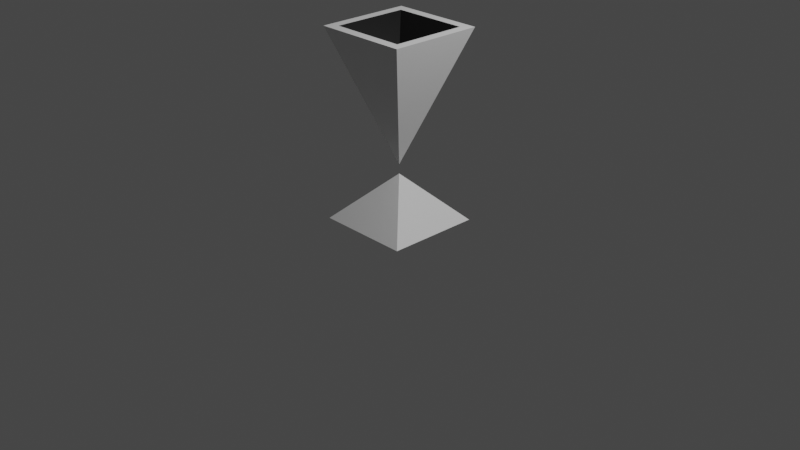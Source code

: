 # Source: flameTorch.blend  (saved by Blender 3.4.6; exported with 4.5.12 LTS)
import bpy
from mathutils import Matrix  # noqa: F401  (used for matrix-valued properties, if any)

bpy.ops.wm.read_factory_settings(use_empty=True)
scene = bpy.context.scene
scene.name = 'Scene'

# ---- collections
col_collection = bpy.data.collections.new('Collection'); scene.collection.children.link(col_collection)

# ---- materials (node trees are filled in below, after node groups)
mat_metal = bpy.data.materials.new('Metal')
mat_metal.alpha_threshold = 0.0
mat_metal.use_transparent_shadow = False
mat_metal.roughness = 0.5
mat_metal.line_color = (0.0, 0.0, 0.0, 1.0)
mat_inside = bpy.data.materials.new('Inside')
mat_inside.use_transparent_shadow = False

# ---- material node trees
mat_metal.use_nodes = True; mat_metal.node_tree.nodes.clear()
_N = mat_metal.node_tree.nodes; _L = mat_metal.node_tree.links
n0 = _N.new('ShaderNodeOutputMaterial'); n0.name = 'Material Output'; n0.location = (300, 300)
n1 = _N.new('ShaderNodeBsdfPrincipled'); n1.name = 'Principled BSDF'; n1.location = (10, 300)
n1.distribution = 'GGX'
n1.subsurface_method = 'RANDOM_WALK_SKIN'
n1.inputs[3].default_value = 1.45
n1.inputs[27].default_value = (0.0, 0.0, 0.0, 1.0)
n1.inputs[28].default_value = 1.0
_L.new(n1.outputs[0], n0.inputs[0])
n0.is_active_output = True
mat_inside.use_nodes = True; mat_inside.node_tree.nodes.clear()
_N = mat_inside.node_tree.nodes; _L = mat_inside.node_tree.links
n0 = _N.new('ShaderNodeBsdfPrincipled'); n0.name = 'Principled BSDF'; n0.location = (10, 300)
n0.distribution = 'GGX'
n0.subsurface_method = 'RANDOM_WALK_SKIN'
n0.inputs[0].default_value = (0.0, 0.0, 0.0, 1.0)
n0.inputs[3].default_value = 1.45
n0.inputs[27].default_value = (0.0, 0.0, 0.0, 1.0)
n0.inputs[28].default_value = 1.0
n1 = _N.new('ShaderNodeOutputMaterial'); n1.name = 'Material Output'; n1.location = (300, 300)
_L.new(n0.outputs[0], n1.inputs[0])
n1.is_active_output = True

# ---- world
world_world = bpy.data.worlds.new('World'); scene.world = world_world
world_world.use_nodes = True; world_world.node_tree.nodes.clear()
_N = world_world.node_tree.nodes; _L = world_world.node_tree.links
n0 = _N.new('ShaderNodeOutputWorld'); n0.name = 'World Output'; n0.location = (300, 300)
n1 = _N.new('ShaderNodeBackground'); n1.name = 'Background'; n1.location = (10, 300)
n1.inputs[0].default_value = (0.05088, 0.05088, 0.05088, 1.0)
_L.new(n1.outputs[0], n0.inputs[0])
n0.is_active_output = True
world_world.color = (0.05088, 0.05088, 0.05088)
world_world.use_sun_shadow = False
world_world.sun_shadow_jitter_overblur = 0.0

# ---- cameras
cam_camera = bpy.data.cameras.new('Camera')
cam_camera.clip_end = 100.0
cam_camera.ortho_scale = 7.314

# ---- lights
light_light = bpy.data.lights.new('Light', 'POINT')
light_light.transmission_factor = 0.0
light_light.energy = 1000.0
light_light.shadow_soft_size = 0.1
light_light.shadow_maximum_resolution = 0.006
light_light.use_absolute_resolution = True

# ---- meshes
me_cube = bpy.data.meshes.new('Cube')
me_cube.from_pydata([(0.0, 0.0, 0.5), (0.5, 0.5, 0.0), (0.5, 0.5, 2.0), (0.5, -0.5, 0.0), (0.5, -0.5, 2.0), (-0.5, 0.5, 0.0), (-2.682e-23, -1.208e-07, 0.6), (-0.5, -0.5, 0.0), (-0.5, -0.5, 2.0), (-0.5, 0.5, 2.0), (0.4, 0.4, 2.0), (0.4, -0.4, 2.0), (-0.4, -0.4, 2.0), (-0.4, 0.4, 2.0), (0.0, 0.0, 1.7)], [], [(9, 6, 8), (3, 0, 7), (7, 0, 5), (5, 1, 3, 7), (1, 0, 3), (5, 0, 1), (2, 6, 9), (2, 9, 13, 10), (4, 6, 2), (8, 6, 4), (12, 11, 14), (9, 8, 12, 13), (8, 4, 11, 12), (4, 2, 10, 11), (11, 10, 14), (13, 12, 14), (10, 13, 14)])
me_cube.polygons.foreach_set('material_index', [0, 0, 0, 0, 0, 0, 0, 0, 0, 0, 1, 0, 0, 0, 1, 1, 1])
_uv = me_cube.uv_layers.new(name='UVMap')
_uv.uv.foreach_set('vector', [0.375, 0.0, 0.625, 0.25, 0.375, 0.25, 0.375, 0.75, 0.625, 1.0, 0.375, 1.0, 0.375, 0.0, 0.625, 0.25, 0.375, 0.25, 0.125, 0.5, 0.375, 0.5, 0.375, 0.75, 0.125, 0.75, 0.375, 0.5, 0.625, 0.75, 0.375, 0.75, 0.375, 0.25, 0.625, 0.5, 0.375, 0.5, 0.375, 0.75, 0.625, 1.0, 0.375, 1.0, 0.375, 0.75, 0.375, 1.0, 0.375, 1.0, 0.375, 0.75, 0.375, 0.5, 0.625, 0.75, 0.375, 0.75, 0.375, 0.25, 0.625, 0.5, 0.375, 0.5, 0.375, 0.25, 0.375, 0.5, 0.375, 0.25, 0.375, 0.0, 0.375, 0.25, 0.375, 0.25, 0.375, 0.0, 0.375, 0.25, 0.375, 0.5, 0.375, 0.5, 0.375, 0.25, 0.375, 0.5, 0.375, 0.75, 0.375, 0.75, 0.375, 0.5, 0.375, 0.5, 0.375, 0.75, 0.375, 0.5, 0.375, 0.0, 0.375, 0.25, 0.375, 0.0, 0.375, 0.75, 0.375, 1.0, 0.375, 0.75])
me_cube.materials.append(mat_metal)
me_cube.materials.append(mat_inside)
me_cube.use_mirror_vertex_groups = False
me_cube.update()

# ---- objects
ob_cube = bpy.data.objects.new('Cube', me_cube)
ob_light = bpy.data.objects.new('Light', light_light)
ob_camera = bpy.data.objects.new('Camera', cam_camera)

# ---- transforms, parenting, visibility, modifiers, constraints
ob_cube.location = (0.0, 0.0, 0.0)
ob_cube.lock_rotations_4d = False
ob_cube.empty_display_type = 'ARROWS'
ob_cube.lineart.crease_threshold = 0.0
ob_light.location = (4.076, 1.005, 5.904)
ob_light.rotation_euler = (0.6503, 0.05522, 1.866)
ob_light.lock_rotations_4d = False
ob_light.empty_display_type = 'ARROWS'
ob_light.color = (0.0, 0.0, 0.0, 0.0)
ob_light.lineart.crease_threshold = 0.0
ob_camera.location = (7.359, -6.926, 4.958)
ob_camera.rotation_euler = (1.109, 0.0, 0.8149)
ob_camera.lock_rotations_4d = False
ob_camera.empty_display_type = 'ARROWS'
ob_camera.color = (0.0, 0.0, 0.0, 0.0)
ob_camera.display_type = 'WIRE'
ob_camera.lineart.crease_threshold = 0.0

# ---- collection membership
col_collection.objects.link(ob_cube)
col_collection.objects.link(ob_light)
col_collection.objects.link(ob_camera)

# ---- scene / render settings (as saved in the file)
scene.camera = ob_camera
scene.frame_start = 1; scene.frame_end = 250; scene.frame_set(1)
scene.render.engine = 'BLENDER_EEVEE_NEXT'
scene.cycles.sampling_pattern = 'TABULATED_SOBOL'
scene.cycles.use_light_tree = False
scene.view_settings.view_transform = 'Filmic'
bpy.context.view_layer.update()
